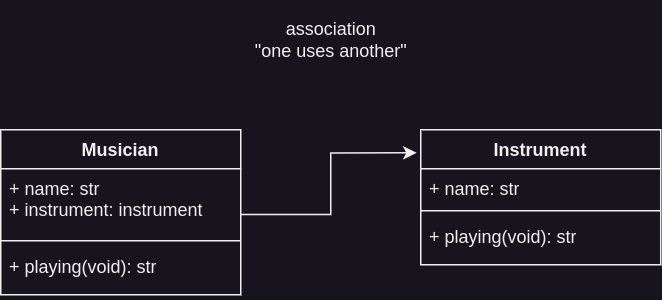

The diagram above was exported from draw.io. Its source (the exported page's mxGraphModel, read from the mxfile embedded in the PNG):
<mxGraphModel dx="819" dy="1582" grid="1" gridSize="10" guides="1" tooltips="1" connect="1" arrows="1" fold="1" page="1" pageScale="1" pageWidth="850" pageHeight="1100" math="0" shadow="0">
  <root>
    <mxCell id="0" />
    <mxCell id="1" parent="0" />
    <mxCell id="2" value="Musician" style="swimlane;fontStyle=1;align=center;verticalAlign=top;childLayout=stackLayout;horizontal=1;startSize=26;horizontalStack=0;resizeParent=1;resizeParentMax=0;resizeLast=0;collapsible=1;marginBottom=0;whiteSpace=wrap;html=1;" vertex="1" parent="1">
      <mxGeometry x="40" y="40" width="160" height="110" as="geometry" />
    </mxCell>
    <mxCell id="3" value="+ name: str&lt;br&gt;+ instrument: instrument" style="text;strokeColor=none;fillColor=none;align=left;verticalAlign=top;spacingLeft=4;spacingRight=4;overflow=hidden;rotatable=0;points=[[0,0.5],[1,0.5]];portConstraint=eastwest;whiteSpace=wrap;html=1;" vertex="1" parent="2">
      <mxGeometry y="26" width="160" height="44" as="geometry" />
    </mxCell>
    <mxCell id="4" value="" style="line;strokeWidth=1;fillColor=none;align=left;verticalAlign=middle;spacingTop=-1;spacingLeft=3;spacingRight=3;rotatable=0;labelPosition=right;points=[];portConstraint=eastwest;strokeColor=inherit;" vertex="1" parent="2">
      <mxGeometry y="70" width="160" height="8" as="geometry" />
    </mxCell>
    <mxCell id="5" value="+ playing(void): str" style="text;strokeColor=none;fillColor=none;align=left;verticalAlign=top;spacingLeft=4;spacingRight=4;overflow=hidden;rotatable=0;points=[[0,0.5],[1,0.5]];portConstraint=eastwest;whiteSpace=wrap;html=1;" vertex="1" parent="2">
      <mxGeometry y="78" width="160" height="32" as="geometry" />
    </mxCell>
    <mxCell id="6" value="Instrument" style="swimlane;fontStyle=1;align=center;verticalAlign=top;childLayout=stackLayout;horizontal=1;startSize=26;horizontalStack=0;resizeParent=1;resizeParentMax=0;resizeLast=0;collapsible=1;marginBottom=0;whiteSpace=wrap;html=1;" vertex="1" parent="1">
      <mxGeometry x="320" y="40" width="160" height="90" as="geometry" />
    </mxCell>
    <mxCell id="7" value="+ name: str" style="text;strokeColor=none;fillColor=none;align=left;verticalAlign=top;spacingLeft=4;spacingRight=4;overflow=hidden;rotatable=0;points=[[0,0.5],[1,0.5]];portConstraint=eastwest;whiteSpace=wrap;html=1;" vertex="1" parent="6">
      <mxGeometry y="26" width="160" height="24" as="geometry" />
    </mxCell>
    <mxCell id="8" value="" style="line;strokeWidth=1;fillColor=none;align=left;verticalAlign=middle;spacingTop=-1;spacingLeft=3;spacingRight=3;rotatable=0;labelPosition=right;points=[];portConstraint=eastwest;strokeColor=inherit;" vertex="1" parent="6">
      <mxGeometry y="50" width="160" height="8" as="geometry" />
    </mxCell>
    <mxCell id="9" value="+ playing(void): str" style="text;strokeColor=none;fillColor=none;align=left;verticalAlign=top;spacingLeft=4;spacingRight=4;overflow=hidden;rotatable=0;points=[[0,0.5],[1,0.5]];portConstraint=eastwest;whiteSpace=wrap;html=1;" vertex="1" parent="6">
      <mxGeometry y="58" width="160" height="32" as="geometry" />
    </mxCell>
    <mxCell id="10" style="edgeStyle=orthogonalEdgeStyle;rounded=0;orthogonalLoop=1;jettySize=auto;html=1;entryX=-0.017;entryY=0.171;entryDx=0;entryDy=0;entryPerimeter=0;exitX=1;exitY=0.694;exitDx=0;exitDy=0;exitPerimeter=0;" edge="1" source="3" target="6" parent="1">
      <mxGeometry relative="1" as="geometry" />
    </mxCell>
    <mxCell id="11" value="&lt;p style=&quot;font-size: 12px;&quot;&gt;&lt;span style=&quot;font-weight: normal; font-size: 12px;&quot;&gt;&lt;font style=&quot;font-size: 12px;&quot;&gt;association&lt;br style=&quot;font-size: 12px;&quot;&gt;&lt;/font&gt;&lt;/span&gt;&lt;span style=&quot;font-weight: normal; background-color: initial; font-size: 12px;&quot;&gt;&quot;one uses another&quot;&lt;/span&gt;&lt;/p&gt;" style="text;strokeColor=none;fillColor=none;html=1;fontSize=12;fontStyle=1;verticalAlign=middle;align=center;" vertex="1" parent="1">
      <mxGeometry x="200" y="-40" width="120" height="40" as="geometry" />
    </mxCell>
  </root>
</mxGraphModel>